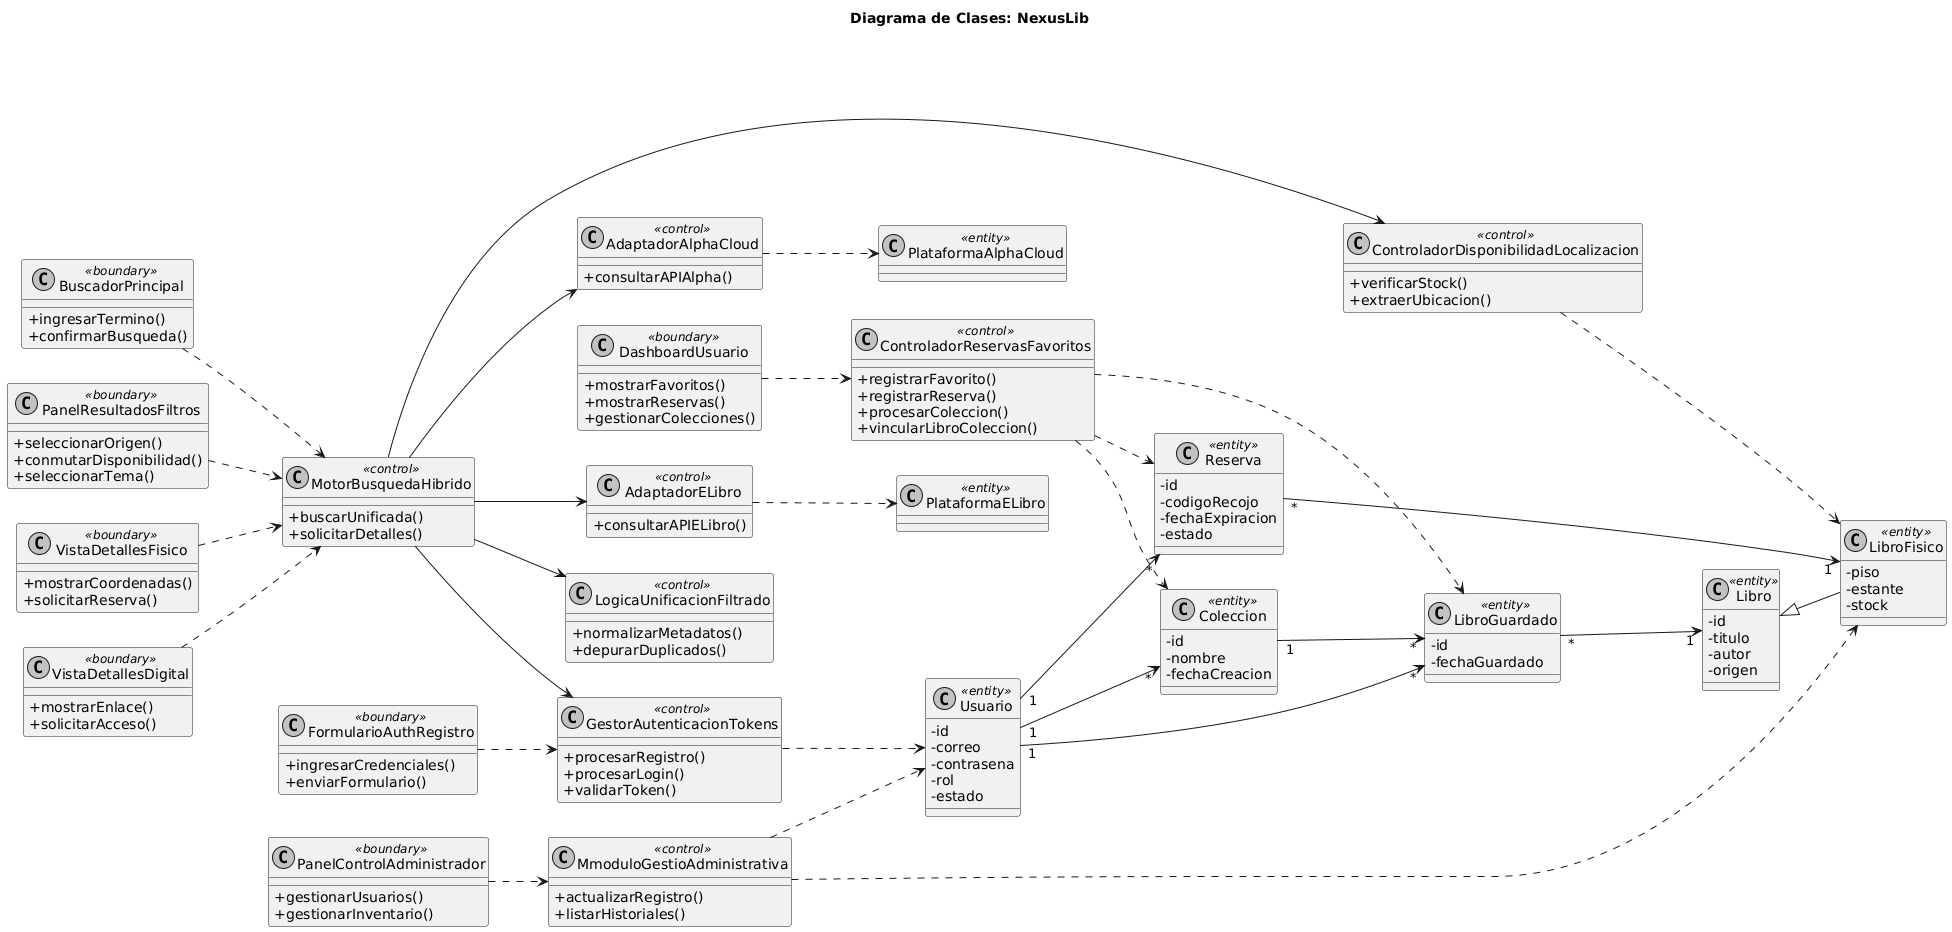

The diagram above was rendered by PlantUML. Its source (embedded in the PNG):
@startuml
skinparam monochrome true
skinparam shadowing false
skinparam classAttributeIconSize 0

left to right direction

title Diagrama de Clases: NexusLib

' --- CAPA INTERFAZ (BOUNDARIES) ---
class BuscadorPrincipal <<boundary>> {
    + ingresarTermino()
    + confirmarBusqueda()
}
class PanelResultadosFiltros <<boundary>> {
    + seleccionarOrigen()
    + conmutarDisponibilidad()
    + seleccionarTema()
}
class VistaDetallesFisico <<boundary>> {
    + mostrarCoordenadas()
    + solicitarReserva()
}
class VistaDetallesDigital <<boundary>> {
    + mostrarEnlace()
    + solicitarAcceso()
}
class FormularioAuthRegistro <<boundary>> {
    + ingresarCredenciales()
    + enviarFormulario()
}
class DashboardUsuario <<boundary>> {
    + mostrarFavoritos()
    + mostrarReservas()
    + gestionarColecciones()
}
class PanelControlAdministrador <<boundary>> {
    + gestionarUsuarios()
    + gestionarInventario()
}

' --- CAPA CONTROL (CONTROLS) ---
class MotorBusquedaHibrido <<control>> {
    + buscarUnificada()
    + solicitarDetalles()
}
class LogicaUnificacionFiltrado <<control>> {
    + normalizarMetadatos()
    + depurarDuplicados()
}
class GestorAutenticacionTokens <<control>> {
    + procesarRegistro()
    + procesarLogin()
    + validarToken()
}
class ControladorDisponibilidadLocalizacion <<control>> {
    + verificarStock()
    + extraerUbicacion()
}
class ControladorReservasFavoritos <<control>> {
    + registrarFavorito()
    + registrarReserva()
    + procesarColeccion()
    + vincularLibroColeccion()
}
class MmoduloGestioAdministrativa <<control>> {
    + actualizarRegistro()
    + listarHistoriales()
}
class AdaptadorAlphaCloud <<control>> {
    + consultarAPIAlpha()
}
class AdaptadorELibro <<control>> {
    + consultarAPIELibro()
}

' --- CAPA ENTIDAD (ENTITIES) ---
class Usuario <<entity>> {
    - id
    - correo
    - contrasena
    - rol
    - estado
}
class Libro <<entity>> {
    - id
    - titulo
    - autor
    - origen
}
class LibroFisico <<entity>> {
    - piso
    - estante
    - stock
}
class Reserva <<entity>> {
    - id
    - codigoRecojo
    - fechaExpiracion
    - estado
}
class LibroGuardado <<entity>> {
    - id
    - fechaGuardado
}
class Coleccion <<entity>> {
    - id
    - nombre
    - fechaCreacion
}
class PlataformaAlphaCloud <<entity>>
class PlataformaELibro <<entity>>

' --- RELACIONES DE NAVEGABILIDAD ---
' Las Interfaces dependen de los Controles principales
BuscadorPrincipal ..> MotorBusquedaHibrido
PanelResultadosFiltros ..> MotorBusquedaHibrido
VistaDetallesFisico ..> MotorBusquedaHibrido
VistaDetallesDigital ..> MotorBusquedaHibrido
FormularioAuthRegistro ..> GestorAutenticacionTokens
DashboardUsuario ..> ControladorReservasFavoritos
PanelControlAdministrador ..> MmoduloGestioAdministrativa

' Relaciones entre Controles
MotorBusquedaHibrido --> LogicaUnificacionFiltrado
MotorBusquedaHibrido --> AdaptadorAlphaCloud
MotorBusquedaHibrido --> AdaptadorELibro
MotorBusquedaHibrido --> ControladorDisponibilidadLocalizacion
MotorBusquedaHibrido --> GestorAutenticacionTokens

' Los Controles gestionan e interactúan con las Entidades
GestorAutenticacionTokens ..> Usuario
ControladorDisponibilidadLocalizacion ..> LibroFisico
ControladorReservasFavoritos ..> Reserva
ControladorReservasFavoritos ..> LibroGuardado
ControladorReservasFavoritos ..> Coleccion
MmoduloGestioAdministrativa ..> Usuario
MmoduloGestioAdministrativa ..> LibroFisico
AdaptadorAlphaCloud ..> PlataformaAlphaCloud
AdaptadorELibro ..> PlataformaELibro

' Relaciones estructurales del Dominio de Datos
Libro <|-- LibroFisico
Usuario "1" --> "*" Reserva
Usuario "1" --> "*" LibroGuardado
Usuario "1" --> "*" Coleccion
Reserva "*" --> "1" LibroFisico
LibroGuardado "*" --> "1" Libro
Coleccion "1" --> "*" LibroGuardado
@enduml